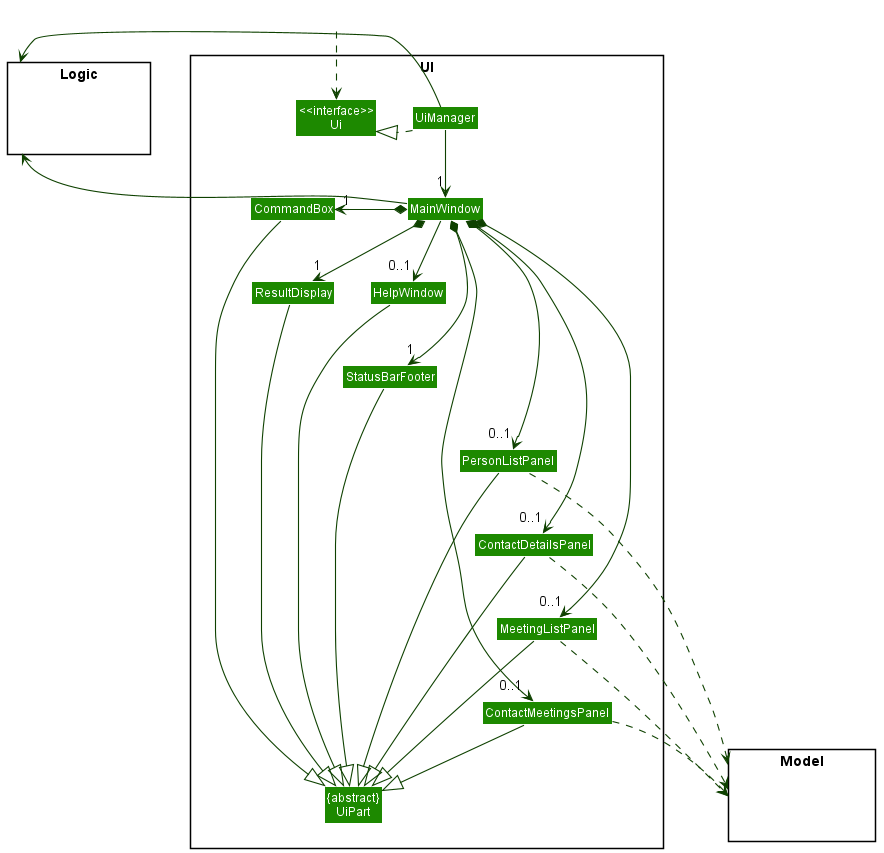

The diagram above was rendered by PlantUML. Its source (embedded in the PNG):
@startuml
!include style.puml
skinparam arrowThickness 1.1
skinparam arrowColor UI_COLOR_T4
skinparam classBackgroundColor UI_COLOR

package UI <<Rectangle>>{
Class "<<interface>>\nUi" as Ui
Class "{abstract}\nUiPart" as UiPart
Class UiManager
Class MainWindow
Class HelpWindow
Class ResultDisplay
Class PersonListPanel
Class ContactDetailsPanel
Class MeetingListPanel
Class ContactMeetingsPanel
Class StatusBarFooter
Class CommandBox
}

package Model <<Rectangle>> {
Class HiddenModel #FFFFFF
}

package Logic <<Rectangle>> {
Class HiddenLogic #FFFFFF
}

Class HiddenOutside #FFFFFF
HiddenOutside ..> Ui

UiManager .right.|> Ui
UiManager -down-> "1" MainWindow
MainWindow *-right->  "1" CommandBox
MainWindow *-right-> "1" ResultDisplay
MainWindow *-right-> "0..1" PersonListPanel
MainWindow *-right-> "0..1" ContactDetailsPanel
MainWindow *-right-> "0..1" MeetingListPanel
MainWindow *-right-> "0..1" ContactMeetingsPanel
MainWindow *-right-> "1" StatusBarFooter
MainWindow -right-> "0..1" HelpWindow

ResultDisplay --|> UiPart
CommandBox --|> UiPart
PersonListPanel --|> UiPart
ContactDetailsPanel --|> UiPart
MeetingListPanel --|> UiPart
ContactMeetingsPanel --|> UiPart
StatusBarFooter --|> UiPart
HelpWindow --|> UiPart

PersonListPanel ..> Model
MeetingListPanel ..> Model
ContactDetailsPanel ..> Model
ContactMeetingsPanel ..> Model
UiManager -left-> Logic
MainWindow -left-> Logic

Logic -[hidden]right- UI
UI -[hidden]right- Model
UiManager -[hidden]right- Ui
Ui -[hidden]right- MainWindow

CommandBox -[hidden]down- ResultDisplay
ResultDisplay -[hidden]down- StatusBarFooter
StatusBarFooter -[hidden]down- PersonListPanel
PersonListPanel -[hidden]down- ContactDetailsPanel
ContactDetailsPanel -[hidden]down- MeetingListPanel
MeetingListPanel -[hidden]down- ContactMeetingsPanel
@enduml